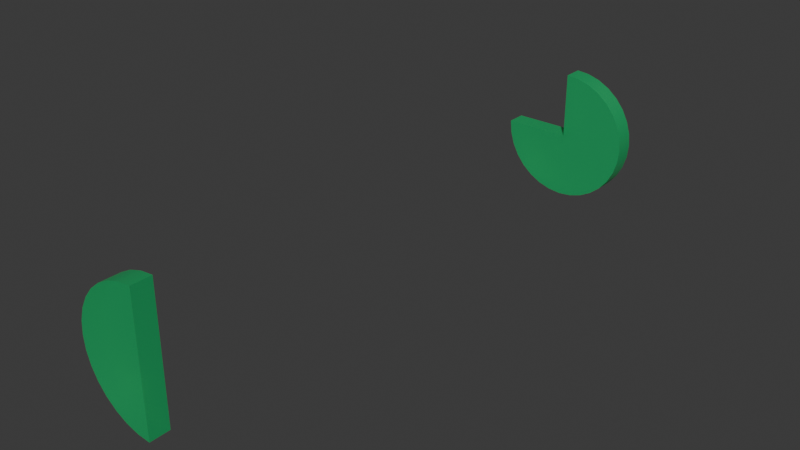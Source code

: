 # Source: Static_Wall.blend  (saved by Blender 4.4.32; exported with 4.5.12 LTS)
import bpy
from mathutils import Matrix  # noqa: F401  (used for matrix-valued properties, if any)

bpy.ops.wm.read_factory_settings(use_empty=True)
scene = bpy.context.scene
scene.name = 'Scene'

# ---- collections
col_collection = bpy.data.collections.new('Collection'); scene.collection.children.link(col_collection)
col_collection_2 = bpy.data.collections.new('Collection 2'); scene.collection.children.link(col_collection_2)

# ---- materials (node trees are filled in below, after node groups)
mat_green = bpy.data.materials.new('Green')

# ---- node groups
ng_smooth_by_angle = bpy.data.node_groups.new('Smooth by Angle', 'GeometryNodeTree')
_s = ng_smooth_by_angle.interface.new_socket(name='Mesh', in_out='OUTPUT', socket_type='NodeSocketGeometry')
_s = ng_smooth_by_angle.interface.new_socket(name='Mesh', in_out='INPUT', socket_type='NodeSocketGeometry')
_s = ng_smooth_by_angle.interface.new_socket(name='Angle', in_out='INPUT', socket_type='NodeSocketFloat')
_s.subtype = 'ANGLE'
_s.default_value = 0.5236
_s.min_value = 0.0
_s.max_value = 3.142
_s.description = 'Maximum face angle for smooth edges'
_s = ng_smooth_by_angle.interface.new_socket(name='Ignore Sharpness', in_out='INPUT', socket_type='NodeSocketBool')
_s.force_non_field = True
ng_smooth_by_angle.description = 'Set the sharpness of mesh edges based on the angle between the neighboring faces'
ng_smooth_by_angle.is_modifier = True
_N = ng_smooth_by_angle.nodes; _L = ng_smooth_by_angle.links
n0 = _N.new('GeometryNodeSetShadeSmooth'); n0.name = 'Set Shade Smooth'; n0.location = (120, -80)
n0.domain = 'EDGE'
n1 = _N.new('GeometryNodeSetShadeSmooth'); n1.name = 'Set Shade Smooth.001'; n1.location = (300, -80)
n2 = _N.new('NodeGroupOutput'); n2.name = 'Group Output'; n2.location = (480, -80)
n3 = _N.new('GeometryNodeInputMeshEdgeAngle'); n3.name = 'Edge Angle'; n3.location = (-440, -240)
n4 = _N.new('NodeGroupInput'); n4.name = 'Group Input'; n4.location = (-80, -80)
n5 = _N.new('GeometryNodeInputEdgeSmooth'); n5.name = 'Is Edge Smooth'; n5.location = (-260, -120)
n6 = _N.new('GeometryNodeInputShadeSmooth'); n6.name = 'Is Shade Smooth'; n6.location = (-440, -397)
n7 = _N.new('FunctionNodeCompare'); n7.name = 'Compare'; n7.location = (-260, -260)
n7.operation = 'LESS_EQUAL'
n7.inputs[6].default_value = (0.0, 0.0, 0.0, 0.0)
n7.inputs[7].default_value = (0.0, 0.0, 0.0, 0.0)
n8 = _N.new('FunctionNodeBooleanMath'); n8.name = 'Boolean Math.001'; n8.location = (-80, -260)
n9 = _N.new('NodeGroupInput'); n9.name = 'Group Input.001'; n9.location = (-440, -329)
n10 = _N.new('NodeGroupInput'); n10.name = 'Group Input.002'; n10.location = (-259, -189)
n11 = _N.new('FunctionNodeBooleanMath'); n11.name = 'Boolean Math'; n11.location = (-80, -149)
n11.operation = 'OR'
n12 = _N.new('FunctionNodeBooleanMath'); n12.name = 'Boolean Math.002'; n12.location = (-260, -380)
n12.operation = 'OR'
n13 = _N.new('NodeGroupInput'); n13.name = 'Group Input.003'; n13.location = (-440, -460)
_L.new(n3.outputs[0], n7.inputs[0])
_L.new(n1.outputs[0], n2.inputs[0])
_L.new(n9.outputs[1], n7.inputs[1])
_L.new(n7.outputs[0], n8.inputs[0])
_L.new(n4.outputs[0], n0.inputs[0])
_L.new(n0.outputs[0], n1.inputs[0])
_L.new(n8.outputs[0], n0.inputs[2])
_L.new(n10.outputs[2], n11.inputs[1])
_L.new(n5.outputs[0], n11.inputs[0])
_L.new(n11.outputs[0], n0.inputs[1])
_L.new(n13.outputs[2], n12.inputs[1])
_L.new(n6.outputs[0], n12.inputs[0])
_L.new(n12.outputs[0], n8.inputs[1])
n2.is_active_output = True

# ---- material node trees
mat_green.use_nodes = True; mat_green.node_tree.nodes.clear()
_N = mat_green.node_tree.nodes; _L = mat_green.node_tree.links
n0 = _N.new('ShaderNodeBsdfPrincipled'); n0.name = 'Principled BSDF'; n0.location = (10, 300)
n0.inputs[0].default_value = (0.01549, 0.8008, 0.2417, 1.0)
n0.inputs[1].default_value = 0.5
n0.inputs[3].default_value = 3.0
n0.inputs[4].default_value = 0.8
n1 = _N.new('ShaderNodeOutputMaterial'); n1.name = 'Material Output'; n1.location = (300, 300)
_L.new(n0.outputs[0], n1.inputs[0])
n1.is_active_output = True

# ---- world
world_world = bpy.data.worlds.new('World'); scene.world = world_world
world_world.use_nodes = True; world_world.node_tree.nodes.clear()
_N = world_world.node_tree.nodes; _L = world_world.node_tree.links
n0 = _N.new('ShaderNodeOutputWorld'); n0.name = 'World Output'; n0.location = (300, 300)
n1 = _N.new('ShaderNodeBackground'); n1.name = 'Background'; n1.location = (10, 300)
n1.inputs[0].default_value = (0.05088, 0.05088, 0.05088, 1.0)
_L.new(n1.outputs[0], n0.inputs[0])
n0.is_active_output = True
world_world.color = (0.05088, 0.05088, 0.05088)
world_world.sun_shadow_jitter_overblur = 0.0

# ---- meshes
me_cylinder_002 = bpy.data.meshes.new('Cylinder.002')
me_cylinder_002.from_pydata([(0.0, 0.8997, 5.998), (0.0, -0.8997, 5.998), (0.0, 0.8997, -5.998), (0.0, -0.8997, -5.998), (-1.17, 0.8997, -5.883), (-1.17, -0.8997, -5.883), (-2.295, 0.8997, -5.541), (-2.295, -0.8997, -5.541), (-3.332, 0.8997, -4.987), (-3.332, -0.8997, -4.987), (-4.241, 0.8997, -4.241), (-4.241, -0.8997, -4.241), (-4.987, 0.8997, -3.332), (-4.987, -0.8997, -3.332), (-5.541, 0.8997, -2.295), (-5.541, -0.8997, -2.295), (-5.883, 0.8997, -1.17), (-5.883, -0.8997, -1.17), (-5.998, 0.8997, 3.933e-08), (-5.998, -0.8997, -3.933e-08), (-5.883, 0.8997, 1.17), (-5.883, -0.8997, 1.17), (-5.541, 0.8997, 2.295), (-5.541, -0.8997, 2.295), (-4.987, 0.8997, 3.332), (-4.987, -0.8997, 3.332), (-4.241, 0.8997, 4.241), (-4.241, -0.8997, 4.241), (-3.332, 0.8997, 4.987), (-3.332, -0.8997, 4.987), (-2.295, 0.8997, 5.541), (-2.295, -0.8997, 5.541), (-1.17, 0.8997, 5.883), (-1.17, -0.8997, 5.883)], [], [(2, 3, 5, 4), (4, 5, 7, 6), (6, 7, 9, 8), (8, 9, 11, 10), (10, 11, 13, 12), (12, 13, 15, 14), (14, 15, 17, 16), (16, 17, 19, 18), (18, 19, 21, 20), (20, 21, 23, 22), (22, 23, 25, 24), (24, 25, 27, 26), (26, 27, 29, 28), (28, 29, 31, 30), (30, 31, 33, 32), (32, 33, 1, 0), (0, 1, 3, 2), (5, 3, 1, 33, 31, 29, 27, 25, 23, 21, 19, 17, 15, 13, 11, 9, 7), (2, 4, 6, 8, 10, 12, 14, 16, 18, 20, 22, 24, 26, 28, 30, 32, 0)])
me_cylinder_002.polygons.foreach_set('use_smooth', [True] * 19)
_uv = me_cylinder_002.uv_layers.new(name='UVMap')
_uv.uv.foreach_set('vector', [0.5, 0.5, 0.5, 1.0, 0.4688, 1.0, 0.4688, 0.5, 0.4688, 0.5, 0.4688, 1.0, 0.4375, 1.0, 0.4375, 0.5, 0.4375, 0.5, 0.4375, 1.0, 0.4062, 1.0, 0.4062, 0.5, 0.4062, 0.5, 0.4062, 1.0, 0.375, 1.0, 0.375, 0.5, 0.375, 0.5, 0.375, 1.0, 0.3438, 1.0, 0.3438, 0.5, 0.3438, 0.5, 0.3438, 1.0, 0.3125, 1.0, 0.3125, 0.5, 0.3125, 0.5, 0.3125, 1.0, 0.2812, 1.0, 0.2812, 0.5, 0.2812, 0.5, 0.2812, 1.0, 0.25, 1.0, 0.25, 0.5, 0.25, 0.5, 0.25, 1.0, 0.2188, 1.0, 0.2188, 0.5, 0.2188, 0.5, 0.2188, 1.0, 0.1875, 1.0, 0.1875, 0.5, 0.1875, 0.5, 0.1875, 1.0, 0.1562, 1.0, 0.1562, 0.5, 0.1562, 0.5, 0.1562, 1.0, 0.125, 1.0, 0.125, 0.5, 0.125, 0.5, 0.125, 1.0, 0.09375, 1.0, 0.09375, 0.5, 0.09375, 0.5, 0.09375, 1.0, 0.0625, 1.0, 0.0625, 0.5, 0.0625, 0.5, 0.0625, 1.0, 0.03125, 1.0, 0.03125, 0.5, 0.03125, 0.5, 0.03125, 1.0, 0.0, 1.0, 0.0, 0.5, 0.0, 0.5, 0.0, 1.0, 0.5, 1.0, 0.5, 0.5, 0.4688, 1.0, 0.5, 1.0, 0.0, 1.0, 0.03125, 1.0, 0.0625, 1.0, 0.09375, 1.0, 0.125, 1.0, 0.1562, 1.0, 0.1875, 1.0, 0.2188, 1.0, 0.25, 1.0, 0.2812, 1.0, 0.3125, 1.0, 0.3438, 1.0, 0.375, 1.0, 0.4062, 1.0, 0.4375, 1.0, 0.5, 0.5, 0.4688, 0.5, 0.4375, 0.5, 0.4062, 0.5, 0.375, 0.5, 0.3438, 0.5, 0.3125, 0.5, 0.2812, 0.5, 0.25, 0.5, 0.2188, 0.5, 0.1875, 0.5, 0.1562, 0.5, 0.125, 0.5, 0.09375, 0.5, 0.0625, 0.5, 0.03125, 0.5, 0.0, 0.5])
me_cylinder_002.materials.append(mat_green)
me_cylinder_002.update()
me_cylinder_003 = bpy.data.meshes.new('Cylinder.003')
me_cylinder_003.from_pydata([(0.0, 0.8997, 5.998), (0.0, -0.8997, 5.998), (1.17, 0.8997, 5.883), (1.17, -0.8997, 5.883), (2.295, 0.8997, 5.541), (2.295, -0.8997, 5.541), (3.332, 0.8997, 4.987), (3.332, -0.8997, 4.987), (4.241, 0.8997, 4.241), (4.241, -0.8997, 4.241), (4.987, 0.8997, 3.332), (4.987, -0.8997, 3.332), (5.541, 0.8997, 2.295), (5.541, -0.8997, 2.295), (5.883, 0.8997, 1.17), (5.883, -0.8997, 1.17), (5.998, 0.8997, 0.0), (5.998, -0.8997, -1.192e-07), (5.883, 0.8997, -1.17), (5.883, -0.8997, -1.17), (5.541, 0.8997, -2.295), (5.541, -0.8997, -2.295), (4.987, 0.8997, -3.332), (4.987, -0.8997, -3.332), (4.241, 0.8997, -4.241), (4.241, -0.8997, -4.241), (3.332, 0.8997, -4.987), (3.332, -0.8997, -4.987), (2.295, 0.8997, -5.541), (2.295, -0.8997, -5.541), (1.17, 0.8997, -5.883), (1.17, -0.8997, -5.883), (0.0, 0.8997, -5.998), (0.0, -0.8997, -5.998), (-1.17, 0.8997, -5.883), (-1.17, -0.8997, -5.883), (-2.295, 0.8997, -5.541), (-2.295, -0.8997, -5.541), (-3.332, 0.8997, -4.987), (-3.332, -0.8997, -4.987), (-4.241, 0.8997, -4.241), (-4.241, -0.8997, -4.241), (-4.987, 0.8997, -3.332), (-4.987, -0.8997, -3.332), (-5.541, 0.8997, -2.295), (-5.541, -0.8997, -2.295), (-5.883, 0.8997, -1.17), (-5.883, -0.8997, -1.17), (-5.998, 0.8997, 0.0), (-5.998, -0.8997, -1.192e-07), (0.0, -0.8997, -1.192e-07), (0.0, 0.8997, 0.0)], [], [(0, 1, 3, 2), (2, 3, 5, 4), (4, 5, 7, 6), (6, 7, 9, 8), (8, 9, 11, 10), (10, 11, 13, 12), (12, 13, 15, 14), (14, 15, 17, 16), (16, 17, 19, 18), (18, 19, 21, 20), (20, 21, 23, 22), (22, 23, 25, 24), (24, 25, 27, 26), (26, 27, 29, 28), (28, 29, 31, 30), (30, 31, 33, 32), (32, 33, 35, 34), (34, 35, 37, 36), (36, 37, 39, 38), (38, 39, 41, 40), (40, 41, 43, 42), (42, 43, 45, 44), (44, 45, 47, 46), (46, 47, 49, 48), (50, 51, 48, 49), (3, 1, 50, 49, 47, 45, 43, 41, 39, 37, 35, 33, 31, 29, 27, 25, 23, 21, 19, 17, 15, 13, 11, 9, 7, 5), (1, 0, 51, 50), (0, 2, 4, 6, 8, 10, 12, 14, 16, 18, 20, 22, 24, 26, 28, 30, 32, 34, 36, 38, 40, 42, 44, 46, 48, 51)])
me_cylinder_003.polygons.foreach_set('use_smooth', [True] * 28)
_uv = me_cylinder_003.uv_layers.new(name='UVMap')
_uv.uv.foreach_set('vector', [1.0, 0.5, 1.0, 1.0, 0.9688, 1.0, 0.9688, 0.5, 0.9688, 0.5, 0.9688, 1.0, 0.9375, 1.0, 0.9375, 0.5, 0.9375, 0.5, 0.9375, 1.0, 0.9062, 1.0, 0.9062, 0.5, 0.9062, 0.5, 0.9062, 1.0, 0.875, 1.0, 0.875, 0.5, 0.875, 0.5, 0.875, 1.0, 0.8438, 1.0, 0.8438, 0.5, 0.8438, 0.5, 0.8438, 1.0, 0.8125, 1.0, 0.8125, 0.5, 0.8125, 0.5, 0.8125, 1.0, 0.7812, 1.0, 0.7812, 0.5, 0.7812, 0.5, 0.7812, 1.0, 0.75, 1.0, 0.75, 0.5, 0.75, 0.5, 0.75, 1.0, 0.7188, 1.0, 0.7188, 0.5, 0.7188, 0.5, 0.7188, 1.0, 0.6875, 1.0, 0.6875, 0.5, 0.6875, 0.5, 0.6875, 1.0, 0.6562, 1.0, 0.6562, 0.5, 0.6562, 0.5, 0.6562, 1.0, 0.625, 1.0, 0.625, 0.5, 0.625, 0.5, 0.625, 1.0, 0.5938, 1.0, 0.5938, 0.5, 0.5938, 0.5, 0.5938, 1.0, 0.5625, 1.0, 0.5625, 0.5, 0.5625, 0.5, 0.5625, 1.0, 0.5312, 1.0, 0.5312, 0.5, 0.5312, 0.5, 0.5312, 1.0, 0.5, 1.0, 0.5, 0.5, 0.5, 0.5, 0.5, 1.0, 0.4688, 1.0, 0.4688, 0.5, 0.4688, 0.5, 0.4688, 1.0, 0.4375, 1.0, 0.4375, 0.5, 0.4375, 0.5, 0.4375, 1.0, 0.4062, 1.0, 0.4062, 0.5, 0.4062, 0.5, 0.4062, 1.0, 0.375, 1.0, 0.375, 0.5, 0.375, 0.5, 0.375, 1.0, 0.3438, 1.0, 0.3438, 0.5, 0.3438, 0.5, 0.3438, 1.0, 0.3125, 1.0, 0.3125, 0.5, 0.3125, 0.5, 0.3125, 1.0, 0.2812, 1.0, 0.2812, 0.5, 0.2812, 0.5, 0.2812, 1.0, 0.25, 1.0, 0.25, 0.5, 0.5, 1.0, 0.5, 0.5, 0.25, 0.5, 0.25, 1.0, 0.9688, 1.0, 1.0, 1.0, 0.5, 1.0, 0.25, 1.0, 0.2812, 1.0, 0.3125, 1.0, 0.3438, 1.0, 0.375, 1.0, 0.4062, 1.0, 0.4375, 1.0, 0.4688, 1.0, 0.5, 1.0, 0.5312, 1.0, 0.5625, 1.0, 0.5938, 1.0, 0.625, 1.0, 0.6562, 1.0, 0.6875, 1.0, 0.7188, 1.0, 0.75, 1.0, 0.7812, 1.0, 0.8125, 1.0, 0.8438, 1.0, 0.875, 1.0, 0.9062, 1.0, 0.9375, 1.0, 1.0, 1.0, 1.0, 0.5, 0.5, 0.5, 0.5, 1.0, 1.0, 0.5, 0.9688, 0.5, 0.9375, 0.5, 0.9062, 0.5, 0.875, 0.5, 0.8438, 0.5, 0.8125, 0.5, 0.7812, 0.5, 0.75, 0.5, 0.7188, 0.5, 0.6875, 0.5, 0.6562, 0.5, 0.625, 0.5, 0.5938, 0.5, 0.5625, 0.5, 0.5312, 0.5, 0.5, 0.5, 0.4688, 0.5, 0.4375, 0.5, 0.4062, 0.5, 0.375, 0.5, 0.3438, 0.5, 0.3125, 0.5, 0.2812, 0.5, 0.25, 0.5, 0.5, 0.5])
me_cylinder_003.materials.append(mat_green)
me_cylinder_003.update()
me_cylinder_004 = bpy.data.meshes.new('Cylinder.004')
me_cylinder_004.from_pydata([(-5.998, 0.8997, 4.768e-07), (-5.998, -0.8997, 4.768e-07), (-5.883, 0.8997, 1.17), (-5.883, -0.8997, 1.17), (-5.541, 0.8997, 2.295), (-5.541, -0.8997, 2.295), (-4.987, 0.8997, 3.332), (-4.987, -0.8997, 3.332), (-4.241, 0.8997, 4.241), (-4.241, -0.8997, 4.241), (-3.332, 0.8997, 4.987), (-3.332, -0.8997, 4.987), (-2.295, 0.8997, 5.541), (-2.295, -0.8997, 5.541), (-1.17, 0.8997, 5.883), (-1.17, -0.8997, 5.883), (4.768e-07, 0.8997, 5.998), (4.768e-07, -0.8997, 5.998), (0.0, 0.8997, 0.0), (0.0, -0.8997, 0.0)], [], [(0, 1, 3, 2), (2, 3, 5, 4), (4, 5, 7, 6), (6, 7, 9, 8), (8, 9, 11, 10), (10, 11, 13, 12), (12, 13, 15, 14), (14, 15, 17, 16), (0, 2, 4, 6, 8, 10, 12, 14, 16, 18), (3, 1, 19, 17, 15, 13, 11, 9, 7, 5), (0, 18, 19, 1), (17, 16, 18, 19)])
me_cylinder_004.polygons.foreach_set('use_smooth', [True] * 12)
_uv = me_cylinder_004.uv_layers.new(name='UVMap')
_uv.uv.foreach_set('vector', [1.0, 0.5, 1.0, 1.0, 0.9688, 1.0, 0.9688, 0.5, 0.9688, 0.5, 0.9688, 1.0, 0.9375, 1.0, 0.9375, 0.5, 0.9375, 0.5, 0.9375, 1.0, 0.9062, 1.0, 0.9062, 0.5, 0.9062, 0.5, 0.9062, 1.0, 0.875, 1.0, 0.875, 0.5, 0.875, 0.5, 0.875, 1.0, 0.8438, 1.0, 0.8438, 0.5, 0.8438, 0.5, 0.8438, 1.0, 0.8125, 1.0, 0.8125, 0.5, 0.8125, 0.5, 0.8125, 1.0, 0.7812, 1.0, 0.7812, 0.5, 0.7812, 0.5, 0.7812, 1.0, 0.75, 1.0, 0.75, 0.5, 1.0, 0.5, 0.9688, 0.5, 0.9375, 0.5, 0.9062, 0.5, 0.875, 0.5, 0.8438, 0.5, 0.8125, 0.5, 0.7812, 0.5, 0.75, 0.5, 0.75, 0.5, 0.9688, 1.0, 1.0, 1.0, 0.75, 1.0, 0.75, 1.0, 0.7812, 1.0, 0.8125, 1.0, 0.8438, 1.0, 0.875, 1.0, 0.9062, 1.0, 0.9375, 1.0, 1.0, 0.5, 0.75, 0.5, 0.75, 1.0, 1.0, 1.0, 0.75, 1.0, 0.75, 0.5, 0.75, 0.5, 0.75, 1.0])
me_cylinder_004.materials.append(mat_green)
me_cylinder_004.update()
me_cylinder_001 = bpy.data.meshes.new('Cylinder.001')
me_cylinder_001.from_pydata([(-1.907e-06, 0.864, 5.76), (-1.907e-06, -0.864, 5.76), (1.124, 0.864, 5.649), (1.124, -0.864, 5.649), (2.204, 0.864, 5.322), (2.204, -0.864, 5.322), (3.2, 0.864, 4.789), (3.2, -0.864, 4.789), (4.073, 0.864, 4.073), (4.073, -0.864, 4.073), (4.789, 0.864, 3.2), (4.789, -0.864, 3.2), (5.322, 0.864, 2.204), (5.322, -0.864, 2.204), (5.649, 0.864, 1.124), (5.649, -0.864, 1.124), (5.76, 0.864, -6.937e-09), (5.76, -0.864, -8.247e-08), (5.649, 0.864, -1.124), (5.649, -0.864, -1.124), (5.322, 0.864, -2.204), (5.322, -0.864, -2.204), (4.789, 0.864, -3.2), (4.789, -0.864, -3.2), (4.073, 0.864, -4.073), (4.073, -0.864, -4.073), (3.2, 0.864, -4.789), (3.2, -0.864, -4.789), (2.204, 0.864, -5.322), (2.204, -0.864, -5.322), (1.124, 0.864, -5.649), (1.124, -0.864, -5.649), (-1.907e-06, 0.864, -5.76), (-1.907e-06, -0.864, -5.76), (-1.124, 0.864, -5.649), (-1.124, -0.864, -5.649), (-2.204, 0.864, -5.322), (-2.204, -0.864, -5.322), (-3.2, 0.864, -4.789), (-3.2, -0.864, -4.789), (-4.073, 0.864, -4.073), (-4.073, -0.864, -4.073), (-4.789, 0.864, -3.2), (-4.789, -0.864, -3.2), (-5.322, 0.864, -2.204), (-5.322, -0.864, -2.204), (-5.649, 0.864, -1.124), (-5.649, -0.864, -1.124), (-5.76, 0.864, -6.937e-09), (-5.76, -0.864, -8.247e-08), (-5.649, 0.864, 1.124), (-5.649, -0.864, 1.124), (-5.322, 0.864, 2.204), (-5.322, -0.864, 2.204), (-4.789, 0.864, 3.2), (-4.789, -0.864, 3.2), (-4.073, 0.864, 4.073), (-4.073, -0.864, 4.073), (-3.2, 0.864, 4.789), (-3.2, -0.864, 4.789), (-2.204, 0.864, 5.322), (-2.204, -0.864, 5.322), (-1.124, 0.864, 5.649), (-1.124, -0.864, 5.649)], [], [(0, 1, 3, 2), (2, 3, 5, 4), (4, 5, 7, 6), (6, 7, 9, 8), (8, 9, 11, 10), (10, 11, 13, 12), (12, 13, 15, 14), (14, 15, 17, 16), (16, 17, 19, 18), (18, 19, 21, 20), (20, 21, 23, 22), (22, 23, 25, 24), (24, 25, 27, 26), (26, 27, 29, 28), (28, 29, 31, 30), (30, 31, 33, 32), (32, 33, 35, 34), (34, 35, 37, 36), (36, 37, 39, 38), (38, 39, 41, 40), (40, 41, 43, 42), (42, 43, 45, 44), (44, 45, 47, 46), (46, 47, 49, 48), (48, 49, 51, 50), (50, 51, 53, 52), (52, 53, 55, 54), (54, 55, 57, 56), (56, 57, 59, 58), (58, 59, 61, 60), (3, 1, 63, 61, 59, 57, 55, 53, 51, 49, 47, 45, 43, 41, 39, 37, 35, 33, 31, 29, 27, 25, 23, 21, 19, 17, 15, 13, 11, 9, 7, 5), (60, 61, 63, 62), (62, 63, 1, 0), (0, 2, 4, 6, 8, 10, 12, 14, 16, 18, 20, 22, 24, 26, 28, 30, 32, 34, 36, 38, 40, 42, 44, 46, 48, 50, 52, 54, 56, 58, 60, 62)])
_uv = me_cylinder_001.uv_layers.new(name='UVMap')
_uv.uv.foreach_set('vector', [1.0, 0.5, 1.0, 1.0, 0.9688, 1.0, 0.9688, 0.5, 0.9688, 0.5, 0.9688, 1.0, 0.9375, 1.0, 0.9375, 0.5, 0.9375, 0.5, 0.9375, 1.0, 0.9062, 1.0, 0.9062, 0.5, 0.9062, 0.5, 0.9062, 1.0, 0.875, 1.0, 0.875, 0.5, 0.875, 0.5, 0.875, 1.0, 0.8438, 1.0, 0.8438, 0.5, 0.8438, 0.5, 0.8438, 1.0, 0.8125, 1.0, 0.8125, 0.5, 0.8125, 0.5, 0.8125, 1.0, 0.7812, 1.0, 0.7812, 0.5, 0.7812, 0.5, 0.7812, 1.0, 0.75, 1.0, 0.75, 0.5, 0.75, 0.5, 0.75, 1.0, 0.7188, 1.0, 0.7188, 0.5, 0.7188, 0.5, 0.7188, 1.0, 0.6875, 1.0, 0.6875, 0.5, 0.6875, 0.5, 0.6875, 1.0, 0.6562, 1.0, 0.6562, 0.5, 0.6562, 0.5, 0.6562, 1.0, 0.625, 1.0, 0.625, 0.5, 0.625, 0.5, 0.625, 1.0, 0.5938, 1.0, 0.5938, 0.5, 0.5938, 0.5, 0.5938, 1.0, 0.5625, 1.0, 0.5625, 0.5, 0.5625, 0.5, 0.5625, 1.0, 0.5312, 1.0, 0.5312, 0.5, 0.5312, 0.5, 0.5312, 1.0, 0.5, 1.0, 0.5, 0.5, 0.5, 0.5, 0.5, 1.0, 0.4688, 1.0, 0.4688, 0.5, 0.4688, 0.5, 0.4688, 1.0, 0.4375, 1.0, 0.4375, 0.5, 0.4375, 0.5, 0.4375, 1.0, 0.4062, 1.0, 0.4062, 0.5, 0.4062, 0.5, 0.4062, 1.0, 0.375, 1.0, 0.375, 0.5, 0.375, 0.5, 0.375, 1.0, 0.3438, 1.0, 0.3438, 0.5, 0.3438, 0.5, 0.3438, 1.0, 0.3125, 1.0, 0.3125, 0.5, 0.3125, 0.5, 0.3125, 1.0, 0.2812, 1.0, 0.2812, 0.5, 0.2812, 0.5, 0.2812, 1.0, 0.25, 1.0, 0.25, 0.5, 0.25, 0.5, 0.25, 1.0, 0.2188, 1.0, 0.2188, 0.5, 0.2188, 0.5, 0.2188, 1.0, 0.1875, 1.0, 0.1875, 0.5, 0.1875, 0.5, 0.1875, 1.0, 0.1562, 1.0, 0.1562, 0.5, 0.1562, 0.5, 0.1562, 1.0, 0.125, 1.0, 0.125, 0.5, 0.125, 0.5, 0.125, 1.0, 0.09375, 1.0, 0.09375, 0.5, 0.09375, 0.5, 0.09375, 1.0, 0.0625, 1.0, 0.0625, 0.5, 0.2968, 0.4854, 0.25, 0.49, 0.2032, 0.4854, 0.1582, 0.4717, 0.1167, 0.4496, 0.08029, 0.4197, 0.05045, 0.3833, 0.02827, 0.3418, 0.01461, 0.2968, 0.01, 0.25, 0.01461, 0.2032, 0.02827, 0.1582, 0.05045, 0.1167, 0.08029, 0.08029, 0.1167, 0.05045, 0.1582, 0.02827, 0.2032, 0.01461, 0.25, 0.01, 0.2968, 0.01461, 0.3418, 0.02827, 0.3833, 0.05045, 0.4197, 0.08029, 0.4496, 0.1167, 0.4717, 0.1582, 0.4854, 0.2032, 0.49, 0.25, 0.4854, 0.2968, 0.4717, 0.3418, 0.4496, 0.3833, 0.4197, 0.4197, 0.3833, 0.4496, 0.3418, 0.4717, 0.0625, 0.5, 0.0625, 1.0, 0.03125, 1.0, 0.03125, 0.5, 0.03125, 0.5, 0.03125, 1.0, 0.0, 1.0, 0.0, 0.5, 0.75, 0.49, 0.7968, 0.4854, 0.8418, 0.4717, 0.8833, 0.4496, 0.9197, 0.4197, 0.9496, 0.3833, 0.9717, 0.3418, 0.9854, 0.2968, 0.99, 0.25, 0.9854, 0.2032, 0.9717, 0.1582, 0.9496, 0.1167, 0.9197, 0.08029, 0.8833, 0.05045, 0.8418, 0.02827, 0.7968, 0.01461, 0.75, 0.01, 0.7032, 0.01461, 0.6582, 0.02827, 0.6167, 0.05045, 0.5803, 0.08029, 0.5504, 0.1167, 0.5283, 0.1582, 0.5146, 0.2032, 0.51, 0.25, 0.5146, 0.2968, 0.5283, 0.3418, 0.5504, 0.3833, 0.5803, 0.4197, 0.6167, 0.4496, 0.6582, 0.4717, 0.7032, 0.4854])
me_cylinder_001.update()

# ---- objects
ob_cylinder_002 = bpy.data.objects.new('Cylinder.002', me_cylinder_002)
ob_cylinder_003 = bpy.data.objects.new('Cylinder.003', me_cylinder_003)
ob_cylinder_004 = bpy.data.objects.new('Cylinder.004', me_cylinder_004)
ob_cylinder_001 = bpy.data.objects.new('Cylinder.001', me_cylinder_001)

# ---- transforms, parenting, visibility, modifiers, constraints
ob_cylinder_002.location = (0.0, 0.0, 0.0)
_m = ob_cylinder_002.modifiers.new('Smooth by Angle', 'NODES')
_m.node_group = ng_smooth_by_angle
_m.use_pin_to_last = True
_m.show_group_selector = False
ob_cylinder_003.location = (0.0, 50.0, 0.0)
_m = ob_cylinder_003.modifiers.new('Smooth by Angle', 'NODES')
_m.node_group = ng_smooth_by_angle
_m.use_pin_to_last = True
_m.show_group_selector = False
ob_cylinder_004.location = (0.0, 100.0, 0.0)
ob_cylinder_004.hide_render = True
_m = ob_cylinder_004.modifiers.new('Smooth by Angle', 'NODES')
_m.node_group = ng_smooth_by_angle
_m.use_pin_to_last = True
_m.show_group_selector = False
ob_cylinder_001.location = (0.0, 15.0, 0.0)
ob_cylinder_001.scale = (1.041, 1.041, 1.041)
ob_cylinder_001.hide_render = True

# ---- collection membership
col_collection.objects.link(ob_cylinder_002)
col_collection.objects.link(ob_cylinder_003)
col_collection.objects.link(ob_cylinder_004)
col_collection_2.objects.link(ob_cylinder_001)
def _layer_coll(name, lc=None):
    lc = lc or bpy.context.view_layer.layer_collection
    for c in lc.children:
        if c.name == name: return c
        r = _layer_coll(name, c)
        if r: return r
_layer_coll('Collection 2').exclude = True

# ---- scene / render settings (as saved in the file)
scene.frame_start = 1; scene.frame_end = 250; scene.frame_set(1)
scene.render.engine = 'BLENDER_EEVEE_NEXT'
bpy.context.view_layer.update()

# ---- added for rendering (the .blend has no active camera and no usable light): camera, sun
cam_auto = bpy.data.cameras.new('AutoCamera')
cam_auto.lens = 50.0
cam_auto.sensor_width = 36.0
cam_auto.clip_end = 1000.0
ob_auto_camera = bpy.data.objects.new('AutoCamera', cam_auto)
scene.collection.objects.link(ob_auto_camera)
ob_auto_camera.location = (50.4311, -35.5173, 40.3449)
ob_auto_camera.rotation_euler = (1.09748, -7.21219e-08, 0.694738)
scene.camera = ob_auto_camera
light_auto_sun = bpy.data.lights.new('AutoSun', 'SUN')
light_auto_sun.energy = 3.0
light_auto_sun.angle = 0.0523599
ob_auto_sun = bpy.data.objects.new('AutoSun', light_auto_sun)
scene.collection.objects.link(ob_auto_sun)
ob_auto_sun.rotation_euler = (0.872665, 0.174533, 0.523599)
bpy.context.view_layer.update()
